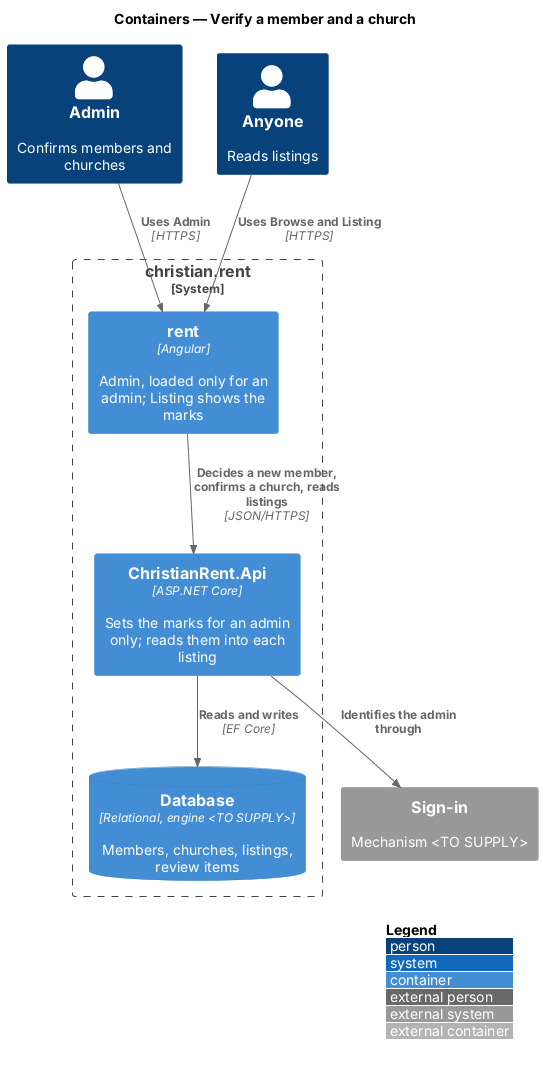

The diagram above was rendered by PlantUML. Its source (embedded in the PNG):
@startuml
!include <C4/C4_Container>
LAYOUT_WITH_LEGEND()
title Containers — Verify a member and a church

Person(admin, "Admin", "Confirms members and churches")
Person(anyone, "Anyone", "Reads listings")
System_Ext(signin, "Sign-in", "Mechanism <TO SUPPLY>")
System_Boundary(cr, "christian.rent") {
  Container(rent, "rent", "Angular", "Admin, loaded only for an admin; Listing shows the marks")
  Container(api, "ChristianRent.Api", "ASP.NET Core", "Sets the marks for an admin only; reads them into each listing")
  ContainerDb(db, "Database", "Relational, engine <TO SUPPLY>", "Members, churches, listings, review items")
}
Rel(admin, rent, "Uses Admin", "HTTPS")
Rel(anyone, rent, "Uses Browse and Listing", "HTTPS")
Rel(rent, api, "Decides a new member, confirms a church, reads listings", "JSON/HTTPS")
Rel(api, db, "Reads and writes", "EF Core")
Rel(api, signin, "Identifies the admin through")
@enduml